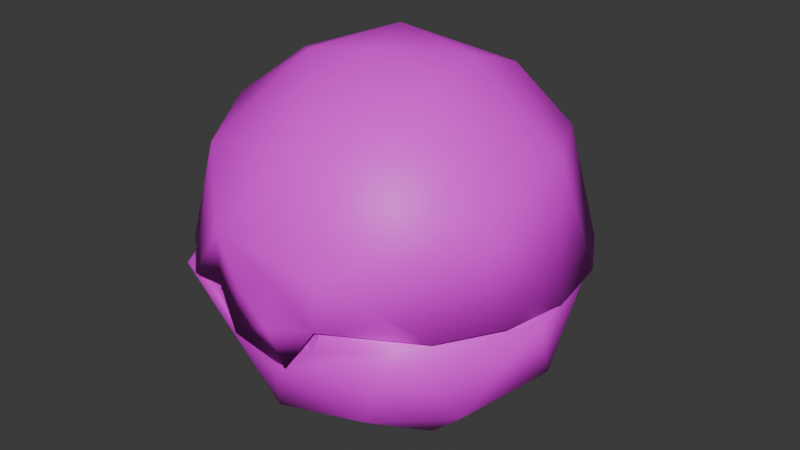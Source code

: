 # Source: item.blend  (saved by Blender 4.2.66; exported with 4.5.12 LTS)
import bpy
from mathutils import Matrix  # noqa: F401  (used for matrix-valued properties, if any)

bpy.ops.wm.read_factory_settings(use_empty=True)
scene = bpy.context.scene
scene.name = 'RepeatBall'

# ---- images (referenced by path relative to the original .blend; pixels are not part of the script)
import os
ASSET_DIR = os.environ.get("B2B_ASSET_DIR", "")  # directory of the original .blend (textures are referenced by path, not embedded)
HERE = os.path.dirname(os.path.abspath(__file__))  # packed textures are extracted next to this script under _unpacked/

def load_image(name, relpath, width, height, colorspace="sRGB"):
    """Load a texture the original file referenced (path relative to the .blend, or extracted next to this script)."""
    p = next((c for c in (os.path.join(HERE, relpath), os.path.join(ASSET_DIR, relpath)) if relpath and os.path.exists(c)), "")
    if p:
        img = bpy.data.images.load(p, check_existing=True)
        img.name = name
    else:  # same state as the original file: an image datablock whose file is absent (Cycles renders it pink)
        img = bpy.data.images.new(name, width, height)
        img.source = "FILE"
        img.filepath = "//" + (relpath or name)
    img.colorspace_settings.name = colorspace
    return img
img_it_ball_17_body1_png_001 = load_image('it_ball_17_Body1.png.001', 'it_ball_17_Body1.png', 1024, 1024, 'sRGB')

# ---- materials (node trees are filled in below, after node groups)
mat_item_material = bpy.data.materials.new('Item_Material')
mat_item_material.diffuse_color = (0.8514, 0.7859, 0.8819, 1.0)

# ---- material node trees
mat_item_material.use_nodes = True; mat_item_material.node_tree.nodes.clear()
_N = mat_item_material.node_tree.nodes; _L = mat_item_material.node_tree.links
n0 = _N.new('ShaderNodeBsdfPrincipled'); n0.name = 'Principled BSDF'; n0.location = (10, 300)
n1 = _N.new('ShaderNodeOutputMaterial'); n1.name = 'Material Output'; n1.location = (300, 300)
n2 = _N.new('ShaderNodeTexImage'); n2.name = 'Image Texture'; n2.location = (-280, 240)
n2.image = img_it_ball_17_body1_png_001
_L.new(n0.outputs[0], n1.inputs[0])
_L.new(n2.outputs[0], n0.inputs[0])
n1.is_active_output = True

# ---- world
world_world = bpy.data.worlds.new('World'); scene.world = world_world
world_world.use_nodes = True; world_world.node_tree.nodes.clear()
_N = world_world.node_tree.nodes; _L = world_world.node_tree.links
n0 = _N.new('ShaderNodeOutputWorld'); n0.name = 'World Output'; n0.location = (300, 300)
n1 = _N.new('ShaderNodeBackground'); n1.name = 'Background'; n1.location = (10, 300)
n1.inputs[0].default_value = (0.05088, 0.05088, 0.05088, 1.0)
_L.new(n1.outputs[0], n0.inputs[0])
n0.is_active_output = True
world_world.color = (0.05088, 0.05088, 0.05088)
world_world.sun_shadow_jitter_overblur = 0.0

# ---- meshes
me_ball = bpy.data.meshes.new('Ball')
me_ball.from_pydata([(0.9415, -2.648, 2.824), (0.4959, -2.684, 2.827), (0.9045, -2.641, 2.841), (-0.9682, -2.669, 2.826), (0.4959, -2.684, 2.827), (0.8182, -2.663, 2.521), (1.948, -2.366, 2.821), (0.2167, -2.786, 2.054), (1.29, -2.193, 1.329), (3.022, -0.5603, 2.821), (2.245, -1.258, 1.309), (-0.6445, -2.673, 2.194), (2.742, 0.9888, 2.836), (2.009, 2.344, 2.826), (-0.3925, -2.177, 0.8366), (1.317, -0.6949, 0.3103), (2.54, 0.4838, 1.312), (-1.952, -1.637, 1.33), (-1.115, -0.8038, 0.2927), (0.09616, -1.014, 0.1285), (1.645, 2.007, 1.314), (1.113, 1.034, 0.3481), (0.8408, 0.05943, 0.06257), (-0.8571, 0.3581, 0.05043), (-0.2823, 1.432, 0.3167), (-0.01875, 2.599, 1.315), (-1.29, 2.227, 1.336), (-2.245, 1.292, 1.313), (-2.54, -0.4498, 1.31), (-0.9568, -2.642, 2.838), (-1.928, -2.419, 2.799), (-3.036, -0.478, 2.822), (-1.945, 2.398, 2.826), (0.04174, 3.09, 2.825), (1.106, -2.8, 3.708), (2.285, -1.97, 2.898), (2.819, -1.066, 2.906), (2.343, -1.336, 4.493), (2.527, 0.4633, 4.743), (0.3818, -2.199, 5.195), (-0.7322, -2.819, 3.874), (1.733, 2.03, 4.536), (-0.8749, -0.7621, 5.87), (0.1361, -0.5907, 6.023), (1.367, -0.9388, 5.624), (0.5448, 2.952, 3.623), (1.011, 1.548, 5.476), (1.06, 0.4627, 5.873), (-0.6376, 0.9042, 5.898), (-1.848, 0.09787, 5.474), (-0.2004, 2.381, 4.998), (-1.471, 2.016, 4.834), (-2.343, 1.334, 4.496), (-2.43, -0.7149, 4.84), (-2.287, 1.972, 2.905), (-2.82, 1.067, 2.91), (-1.622, -2.044, 4.67), (0.3771, -0.4549, 0.3761), (0.8807, 0.5249, 0.5282), (-0.5098, 0.8995, 0.5476), (-0.7463, -0.6107, 0.4868), (1.49, 1.651, 1.409), (-0.6719, 2.123, 1.409), (2.161, -0.457, 1.406), (-2.161, 0.4872, 1.407), (-1.835, -1.044, 1.399), (-0.448, -2.081, 1.35), (1.101, -1.953, 1.547), (7.569e-06, 2.826, 2.834), (2.337, -1.336, 2.828), (-2.723, 1.038, 2.837), (-2.337, -1.336, 2.828), (0.0, -0.004384, 5.685), (0.8843, 1.507, 5.11), (0.3367, -1.408, 5.283), (-1.303, 1.182, 5.094), (-1.318, -1.172, 5.093), (1.816, 0.1225, 5.062), (0.0, 2.176, 4.506), (0.01742, -2.315, 4.234), (1.752, 2.073, 2.891), (1.88, -1.214, 4.545), (2.663, 0.503, 2.882), (0.009636, 2.715, 2.89), (1.717, -2.098, 2.879), (2.543, -0.9246, 2.885), (-2.218, -0.2829, 4.547), (3.013, -0.03287, 2.911), (2.843, 1.005, 2.911), (2.329, 1.922, 2.906), (1.509, 2.626, 2.908), (-0.1421, 3.059, 2.874), (-3.013, 0.03336, 2.91), (-2.841, -1.004, 2.906), (-2.326, -1.92, 2.897), (-1.51, -2.62, 2.863), (-1.478, 2.638, 2.899), (-1.717, -2.098, 2.879), (-2.608, -0.7719, 2.875), (-2.652, 0.5549, 2.888), (-1.737, 2.085, 2.891), (0.8957, -2.65, 2.833), (-0.9098, -2.68, 2.923), (0.08274, -2.791, 2.653), (-0.4122, -2.795, 3.109), (0.266, -2.802, 3.429), (-0.6118, -2.727, 2.269), (0.3893, -2.758, 2.12), (0.926, -2.736, 2.896), (-0.4602, -2.762, 2.865), (0.4602, -2.762, 2.865)], [], [(7, 5, 11), (5, 0, 1), (5, 4, 11), (4, 3, 11), (2, 5, 6), (6, 5, 7), (6, 7, 8), (6, 8, 10), (6, 10, 9), (8, 7, 14), (7, 11, 14), (9, 10, 16), (9, 16, 12), (12, 16, 13), (14, 19, 8), (8, 15, 10), (8, 19, 15), (13, 16, 20), (10, 15, 16), (14, 17, 18), (14, 18, 19), (15, 19, 22), (13, 20, 33), (18, 23, 19), (19, 23, 22), (15, 21, 16), (15, 22, 21), (16, 21, 20), (20, 25, 33), (20, 21, 25), (21, 24, 25), (21, 22, 24), (22, 23, 24), (24, 26, 25), (24, 23, 27), (24, 27, 26), (23, 28, 27), (23, 18, 28), (18, 17, 28), (17, 14, 30), (14, 11, 30), (11, 29, 30), (17, 30, 28), (30, 31, 28), (28, 31, 27), (31, 70, 27), (70, 32, 27), (27, 32, 26), (26, 32, 25), (32, 33, 25), (35, 37, 34), (35, 36, 37), (36, 87, 37), (37, 39, 34), (87, 38, 37), (87, 88, 38), (88, 89, 38), (37, 44, 39), (37, 38, 44), (34, 39, 40), (89, 41, 38), (89, 90, 41), (40, 39, 56), (39, 42, 56), (38, 47, 44), (39, 43, 42), (39, 44, 43), (56, 42, 53), (41, 90, 45), (41, 46, 38), (38, 46, 47), (42, 49, 53), (44, 47, 43), (42, 43, 48), (42, 48, 49), (46, 41, 50), (41, 45, 50), (47, 46, 48), (47, 48, 43), (48, 46, 50), (50, 51, 48), (48, 51, 49), (51, 52, 49), (49, 52, 53), (50, 45, 91), (50, 96, 51), (50, 91, 96), (51, 54, 52), (51, 96, 54), (52, 54, 55), (52, 92, 53), (52, 55, 92), (53, 92, 93), (53, 94, 56), (53, 93, 94), (56, 94, 95), (56, 95, 40), (57, 58, 59), (57, 59, 60), (59, 58, 62), (57, 63, 58), (59, 64, 60), (60, 66, 57), (61, 58, 63), (58, 61, 62), (59, 62, 64), (66, 67, 57), (60, 65, 66), (57, 67, 63), (60, 64, 65), (61, 63, 12), (66, 2, 67), (66, 29, 2), (66, 65, 29), (12, 68, 61), (62, 61, 68), (63, 67, 69), (69, 12, 63), (29, 65, 71), (67, 2, 69), (64, 62, 70), (70, 62, 68), (65, 64, 71), (64, 70, 71), (30, 29, 71), (71, 31, 30), (71, 70, 31), (4, 2, 29), (70, 68, 32), (6, 69, 2), (6, 9, 69), (68, 33, 32), (9, 12, 69), (68, 13, 33), (68, 12, 13), (72, 73, 77), (72, 75, 73), (72, 77, 74), (72, 76, 75), (72, 74, 76), (75, 78, 73), (74, 77, 81), (74, 81, 79), (74, 79, 76), (77, 73, 80), (77, 80, 82), (77, 82, 81), (75, 76, 86), (78, 83, 73), (78, 75, 100), (78, 100, 83), (83, 80, 73), (79, 97, 76), (79, 81, 84), (82, 85, 81), (81, 85, 84), (76, 97, 86), (75, 99, 100), (75, 86, 99), (97, 98, 86), (86, 98, 99), (34, 108, 35), (90, 91, 45), (95, 102, 40), (79, 101, 102), (79, 102, 97), (79, 84, 101), (108, 101, 84), (108, 84, 35), (84, 85, 35), (85, 36, 35), (85, 82, 36), (82, 87, 36), (82, 88, 87), (82, 80, 88), (80, 89, 88), (80, 90, 89), (80, 83, 90), (83, 91, 90), (83, 96, 91), (83, 100, 96), (100, 54, 96), (100, 55, 54), (100, 99, 55), (99, 92, 55), (99, 98, 92), (98, 93, 92), (98, 94, 93), (98, 97, 94), (97, 95, 94), (97, 102, 95), (105, 108, 34), (105, 103, 108), (103, 107, 108), (34, 40, 105), (103, 106, 107), (40, 104, 105), (103, 104, 106), (104, 102, 106), (102, 104, 40), (104, 103, 105), (101, 109, 102), (101, 110, 109), (107, 106, 108), (106, 102, 108)])
me_ball.polygons.foreach_set('use_smooth', [True] * 205)
_k = set([(2, 29), (2, 69), (12, 68), (12, 69), (68, 70), (70, 71), (101, 102)])
me_ball.attributes.new('sharp_edge', 'BOOLEAN', 'EDGE').data.foreach_set('value', [ (min(e.vertices), max(e.vertices)) in _k for e in me_ball.edges])
_uv = me_ball.uv_layers.new(name='Float2')
_uv.uv.foreach_set('vector', [0.4344, 0.7192, 0.4573, 0.6828, 0.4455, 0.7962, 0.4573, 0.6828, 0.4787, 0.6725, 0.4788, 0.7088, 0.4573, 0.6828, 0.4788, 0.7088, 0.4455, 0.7962, 0.4788, 0.7088, 0.4788, 0.828, 0.4455, 0.7962, 0.4616, 0.8208, 0.4398, 0.7975, 0.421, 0.8935, 0.421, 0.8935, 0.4398, 0.7975, 0.4228, 0.7584, 0.421, 0.8935, 0.4228, 0.7584, 0.3635, 0.8156, 0.421, 0.8935, 0.3635, 0.8156, 0.3133, 0.8634, 0.421, 0.8935, 0.3133, 0.8634, 0.2875, 0.9715, 0.3635, 0.8156, 0.4228, 0.7584, 0.3489, 0.7284, 0.4228, 0.7584, 0.4322, 0.7047, 0.3489, 0.7284, 0.2875, 0.9715, 0.3133, 0.8634, 0.2243, 0.8793, 0.2875, 0.9715, 0.2243, 0.8793, 0.1684, 0.9649, 0.1684, 0.9649, 0.2243, 0.8793, 0.0746, 0.8955, 0.3489, 0.7284, 0.2888, 0.7524, 0.3635, 0.8156, 0.3635, 0.8156, 0.2807, 0.8097, 0.3133, 0.8634, 0.3635, 0.8156, 0.2888, 0.7524, 0.2807, 0.8097, 0.0746, 0.8955, 0.2243, 0.8793, 0.1459, 0.8343, 0.3133, 0.8634, 0.2807, 0.8097, 0.2243, 0.8793, 0.3489, 0.7284, 0.3326, 0.6459, 0.2804, 0.7012, 0.3489, 0.7284, 0.2804, 0.7012, 0.2888, 0.7524, 0.2807, 0.8097, 0.2888, 0.7524, 0.2466, 0.7807, 0.0746, 0.8955, 0.1459, 0.8343, 0.0209, 0.7505, 0.2804, 0.7012, 0.2322, 0.7163, 0.2888, 0.7524, 0.2888, 0.7524, 0.2322, 0.7163, 0.2466, 0.7807, 0.2807, 0.8097, 0.2028, 0.7987, 0.2243, 0.8793, 0.2807, 0.8097, 0.2466, 0.7807, 0.2028, 0.7987, 0.2243, 0.8793, 0.2028, 0.7987, 0.1459, 0.8343, 0.1459, 0.8343, 0.1148, 0.7495, 0.0209, 0.7505, 0.1459, 0.8343, 0.2028, 0.7987, 0.1148, 0.7495, 0.2028, 0.7987, 0.1877, 0.7388, 0.1148, 0.7495, 0.2028, 0.7987, 0.2466, 0.7807, 0.1877, 0.7388, 0.2466, 0.7807, 0.2322, 0.7163, 0.1877, 0.7388, 0.1877, 0.7388, 0.1304, 0.6826, 0.1148, 0.7495, 0.1877, 0.7388, 0.2322, 0.7163, 0.1805, 0.6349, 0.1877, 0.7388, 0.1805, 0.6349, 0.1304, 0.6826, 0.2322, 0.7163, 0.2695, 0.6189, 0.1805, 0.6349, 0.2322, 0.7163, 0.2804, 0.7012, 0.2695, 0.6189, 0.2804, 0.7012, 0.3326, 0.6459, 0.2695, 0.6189, 0.3326, 0.6459, 0.3489, 0.7284, 0.4056, 0.6049, 0.3489, 0.7284, 0.4322, 0.7047, 0.4056, 0.6049, 0.4322, 0.7047, 0.4605, 0.6733, 0.4056, 0.6049, 0.3326, 0.6459, 0.4056, 0.6049, 0.2695, 0.6189, 0.4056, 0.6049, 0.2848, 0.5262, 0.2695, 0.6189, 0.2695, 0.6189, 0.2848, 0.5262, 0.1805, 0.6349, 0.2848, 0.5262, 0.1684, 0.5334, 0.1805, 0.6349, 0.1684, 0.5334, 0.07283, 0.6048, 0.1805, 0.6349, 0.1805, 0.6349, 0.07283, 0.6048, 0.1304, 0.6826, 0.1304, 0.6826, 0.07283, 0.6048, 0.1148, 0.7495, 0.07283, 0.6048, 0.0209, 0.7505, 0.1148, 0.7495, 0.3941, 0.4226, 0.3259, 0.3808, 0.4338, 0.3249, 0.3941, 0.4226, 0.3286, 0.4617, 0.3259, 0.3808, 0.3286, 0.4617, 0.2533, 0.4752, 0.3259, 0.3808, 0.3259, 0.3808, 0.3553, 0.27, 0.4338, 0.3249, 0.2533, 0.4752, 0.2332, 0.3837, 0.3259, 0.3808, 0.2533, 0.4752, 0.1779, 0.4619, 0.2332, 0.3837, 0.1779, 0.4619, 0.1119, 0.4234, 0.2332, 0.3837, 0.3259, 0.3808, 0.2955, 0.3131, 0.3553, 0.27, 0.3259, 0.3808, 0.2332, 0.3837, 0.2955, 0.3131, 0.4338, 0.3249, 0.3553, 0.27, 0.4362, 0.2125, 0.1119, 0.4234, 0.1434, 0.349, 0.2332, 0.3837, 0.1119, 0.4234, 0.06409, 0.3641, 0.1434, 0.349, 0.4362, 0.2125, 0.3553, 0.27, 0.3594, 0.169, 0.3553, 0.27, 0.2838, 0.2174, 0.3594, 0.169, 0.2332, 0.3837, 0.2367, 0.2983, 0.2955, 0.3131, 0.3553, 0.27, 0.2764, 0.2593, 0.2838, 0.2174, 0.3553, 0.27, 0.2955, 0.3131, 0.2764, 0.2593, 0.3594, 0.169, 0.2838, 0.2174, 0.2867, 0.1295, 0.1434, 0.349, 0.06409, 0.3641, 0.05109, 0.2907, 0.1434, 0.349, 0.185, 0.3017, 0.2332, 0.3837, 0.2332, 0.3837, 0.185, 0.3017, 0.2367, 0.2983, 0.2838, 0.2174, 0.2467, 0.1723, 0.2867, 0.1295, 0.2955, 0.3131, 0.2367, 0.2983, 0.2764, 0.2593, 0.2838, 0.2174, 0.2764, 0.2593, 0.2177, 0.2294, 0.2838, 0.2174, 0.2177, 0.2294, 0.2467, 0.1723, 0.185, 0.3017, 0.1434, 0.349, 0.1356, 0.2481, 0.1434, 0.349, 0.05109, 0.2907, 0.1356, 0.2481, 0.2367, 0.2983, 0.185, 0.3017, 0.2177, 0.2294, 0.2367, 0.2983, 0.2177, 0.2294, 0.2764, 0.2593, 0.2177, 0.2294, 0.185, 0.3017, 0.1356, 0.2481, 0.1356, 0.2481, 0.1491, 0.1857, 0.2177, 0.2294, 0.2177, 0.2294, 0.1491, 0.1857, 0.2467, 0.1723, 0.1491, 0.1857, 0.1804, 0.1288, 0.2467, 0.1723, 0.2467, 0.1723, 0.1804, 0.1288, 0.2867, 0.1295, 0.1356, 0.2481, 0.05109, 0.2907, 0.03715, 0.2168, 0.1356, 0.2481, 0.06358, 0.1455, 0.1491, 0.1857, 0.1356, 0.2481, 0.03715, 0.2168, 0.06358, 0.1455, 0.1491, 0.1857, 0.1118, 0.08646, 0.1804, 0.1288, 0.1491, 0.1857, 0.06358, 0.1455, 0.1118, 0.08646, 0.1804, 0.1288, 0.1118, 0.08646, 0.1777, 0.04784, 0.1804, 0.1288, 0.2531, 0.03468, 0.2867, 0.1295, 0.1804, 0.1288, 0.1777, 0.04784, 0.2531, 0.03468, 0.2867, 0.1295, 0.2531, 0.03468, 0.3286, 0.04731, 0.2867, 0.1295, 0.3944, 0.08638, 0.3594, 0.169, 0.2867, 0.1295, 0.3286, 0.04731, 0.3944, 0.08638, 0.3594, 0.169, 0.3944, 0.08638, 0.443, 0.1451, 0.3594, 0.169, 0.443, 0.1451, 0.4362, 0.2125, 0.7934, 0.7881, 0.756, 0.8067, 0.7398, 0.7536, 0.7934, 0.7881, 0.7398, 0.7536, 0.7975, 0.745, 0.7398, 0.7536, 0.756, 0.8067, 0.6705, 0.7397, 0.7934, 0.7881, 0.7979, 0.8802, 0.756, 0.8067, 0.7398, 0.7536, 0.7516, 0.6661, 0.7975, 0.745, 0.7975, 0.745, 0.8775, 0.7539, 0.7934, 0.7881, 0.6937, 0.8467, 0.756, 0.8067, 0.7979, 0.8802, 0.756, 0.8067, 0.6937, 0.8467, 0.6705, 0.7397, 0.7398, 0.7536, 0.6705, 0.7397, 0.7516, 0.6661, 0.8775, 0.7539, 0.878, 0.8321, 0.7934, 0.7881, 0.7975, 0.745, 0.8279, 0.6798, 0.8775, 0.7539, 0.7934, 0.7881, 0.878, 0.8321, 0.7979, 0.8802, 0.7975, 0.745, 0.7516, 0.6661, 0.8279, 0.6798, 0.6937, 0.8467, 0.7979, 0.8802, 0.6425, 0.9242, 0.8775, 0.7539, 0.955, 0.8495, 0.878, 0.8321, 0.8775, 0.7539, 0.9487, 0.6972, 0.955, 0.8495, 0.8775, 0.7539, 0.8279, 0.6798, 0.9487, 0.6972, 0.6425, 0.9242, 0.5904, 0.7732, 0.6937, 0.8467, 0.6705, 0.7397, 0.6937, 0.8467, 0.5904, 0.7732, 0.7979, 0.8802, 0.878, 0.8321, 0.873, 0.9433, 0.873, 0.9433, 0.6425, 0.9242, 0.7979, 0.8802, 0.9487, 0.6972, 0.8279, 0.6798, 0.873, 0.603, 0.878, 0.8321, 0.955, 0.8495, 0.873, 0.9433, 0.7516, 0.6661, 0.6705, 0.7397, 0.639, 0.6236, 0.639, 0.6236, 0.6705, 0.7397, 0.5904, 0.7732, 0.8279, 0.6798, 0.7516, 0.6661, 0.873, 0.603, 0.7516, 0.6661, 0.639, 0.6236, 0.873, 0.603, 0.5482, 0.9008, 0.5513, 0.8557, 0.5012, 0.9203, 0.5012, 0.9203, 0.5482, 0.9619, 0.5482, 0.9008, 0.5012, 0.9203, 0.5571, 0.9485, 0.5482, 0.9619, 0.5482, 0.8054, 0.5498, 0.7894, 0.5513, 0.8557, 0.5571, 0.9485, 0.5012, 0.8224, 0.5482, 0.8913, 0.5482, 0.7535, 0.5012, 0.7244, 0.5498, 0.7894, 0.5482, 0.7535, 0.5482, 0.684, 0.5012, 0.7244, 0.5012, 0.8224, 0.5482, 0.8218, 0.5482, 0.8913, 0.5482, 0.684, 0.5545, 0.6972, 0.5012, 0.7244, 0.5012, 0.8224, 0.5482, 0.7523, 0.5482, 0.8218, 0.5012, 0.8224, 0.5545, 0.6972, 0.5482, 0.7523, 0.7752, 0.2254, 0.7988, 0.299, 0.7238, 0.2906, 0.7752, 0.2254, 0.853, 0.217, 0.7988, 0.299, 0.7752, 0.2254, 0.7238, 0.2906, 0.7212, 0.1972, 0.7752, 0.2254, 0.7749, 0.1465, 0.853, 0.217, 0.7752, 0.2254, 0.7212, 0.1972, 0.7749, 0.1465, 0.853, 0.217, 0.8618, 0.299, 0.7988, 0.299, 0.7212, 0.1972, 0.7238, 0.2906, 0.6693, 0.2579, 0.7212, 0.1972, 0.6693, 0.2579, 0.6735, 0.1393, 0.7212, 0.1972, 0.6735, 0.1393, 0.7749, 0.1465, 0.7238, 0.2906, 0.7988, 0.299, 0.8094, 0.4198, 0.7238, 0.2906, 0.8094, 0.4198, 0.6765, 0.3963, 0.7238, 0.2906, 0.6765, 0.3963, 0.6693, 0.2579, 0.853, 0.217, 0.7749, 0.1465, 0.8355, 0.1325, 0.8618, 0.299, 0.9263, 0.3524, 0.7988, 0.299, 0.8618, 0.299, 0.853, 0.217, 0.9726, 0.2255, 0.8618, 0.299, 0.9726, 0.2255, 0.9263, 0.3524, 0.9263, 0.3524, 0.8094, 0.4198, 0.7988, 0.299, 0.6735, 0.1393, 0.741, 0.03106, 0.7749, 0.1465, 0.6735, 0.1393, 0.6693, 0.2579, 0.5778, 0.2254, 0.6765, 0.3963, 0.6016, 0.3256, 0.6693, 0.2579, 0.6693, 0.2579, 0.6016, 0.3256, 0.5778, 0.2254, 0.7749, 0.1465, 0.741, 0.03106, 0.8355, 0.1325, 0.853, 0.217, 0.9264, 0.09863, 0.9726, 0.2255, 0.853, 0.217, 0.8355, 0.1325, 0.9264, 0.09863, 0.741, 0.03106, 0.8438, 0.03714, 0.8355, 0.1325, 0.8355, 0.1325, 0.8438, 0.03714, 0.9264, 0.09863, 0.9581, 0.548, 0.966, 0.5131, 0.9177, 0.5181, 0.7616, 0.5184, 0.7101, 0.5174, 0.7304, 0.5515, 0.9176, 0.5158, 0.9348, 0.5131, 0.9353, 0.5442, 0.9667, 0.4919, 0.9837, 0.4493, 0.9488, 0.4493, 0.9667, 0.4919, 0.9488, 0.4493, 0.9002, 0.4513, 0.9667, 0.4919, 0.9311, 0.4513, 0.9837, 0.4493, 0.5008, 0.9275, 0.5227, 0.9279, 0.5476, 0.8859, 0.5008, 0.9275, 0.5476, 0.8859, 0.5009, 0.8703, 0.5476, 0.8859, 0.5476, 0.8333, 0.5009, 0.8703, 0.5476, 0.8333, 0.5008, 0.8333, 0.5009, 0.8703, 0.5476, 0.8333, 0.5476, 0.7795, 0.5008, 0.8333, 0.5476, 0.7795, 0.5008, 0.7964, 0.5008, 0.8333, 0.5476, 0.7795, 0.5008, 0.7595, 0.5008, 0.7964, 0.5476, 0.7795, 0.5476, 0.7194, 0.5008, 0.7595, 0.5476, 0.7194, 0.5008, 0.7225, 0.5008, 0.7595, 0.5476, 0.7194, 0.5009, 0.6856, 0.5008, 0.7225, 0.5476, 0.7194, 0.5476, 0.6672, 0.5009, 0.6856, 0.5476, 0.6672, 0.5008, 0.6727, 0.5009, 0.6856, 0.5476, 0.6672, 0.5008, 0.7225, 0.5008, 0.6727, 0.5476, 0.6672, 0.5476, 0.738, 0.5008, 0.7225, 0.5476, 0.738, 0.5008, 0.7595, 0.5008, 0.7225, 0.5476, 0.738, 0.5008, 0.7964, 0.5008, 0.7595, 0.5476, 0.738, 0.5476, 0.7964, 0.5008, 0.7964, 0.5476, 0.7964, 0.5008, 0.8333, 0.5008, 0.7964, 0.5476, 0.7964, 0.5476, 0.8522, 0.5008, 0.8333, 0.5476, 0.8522, 0.5009, 0.8703, 0.5008, 0.8333, 0.5476, 0.8522, 0.5009, 0.9072, 0.5009, 0.8703, 0.5476, 0.8522, 0.5476, 0.9228, 0.5009, 0.9072, 0.5476, 0.9228, 0.5008, 0.9441, 0.5009, 0.9072, 0.5476, 0.9228, 0.5033, 0.9645, 0.5008, 0.9441, 0.5625, 0.5283, 0.6695, 0.4671, 0.6142, 0.592, 0.5625, 0.5283, 0.5458, 0.4532, 0.6695, 0.4671, 0.5458, 0.4532, 0.5713, 0.3825, 0.6695, 0.4671, 0.6142, 0.592, 0.4625, 0.5916, 0.5625, 0.5283, 0.5458, 0.4532, 0.4533, 0.4024, 0.5713, 0.3825, 0.4625, 0.5916, 0.4891, 0.4986, 0.5625, 0.5283, 0.5458, 0.4532, 0.4891, 0.4986, 0.4533, 0.4024, 0.4891, 0.4986, 0.4086, 0.467, 0.4533, 0.4024, 0.4086, 0.467, 0.4891, 0.4986, 0.4625, 0.5916, 0.4982, 0.5063, 0.545, 0.4628, 0.5598, 0.5284, 0.5158, -0.04073, 0.5157, -0.233, 0.5159, -0.315, 0.5158, -0.04073, 0.5157, -0.1073, 0.5157, -0.233, 0.8019, 0.661, 0.7311, 0.6897, 0.8532, 0.8081, 0.7311, 0.6897, 0.6971, 0.8053, 0.8532, 0.8081])
me_ball.materials.append(mat_item_material)
me_ball.update()
me_ball.normals_split_custom_set([tuple(v) for v in zip(*[iter([0.03451, -0.9934, -0.1098, 0.1869, -0.9822, -0.02088, -0.1948, -0.9637, -0.1825, 0.03603, -0.9993, -0.005208, 0.08124, -0.9966, 0.01685, 0.01968, -0.9986, -0.04936, 0.1869, -0.9822, -0.02088, 0.03141, -0.9993, -0.01823, -0.1948, -0.9637, -0.1825, 0.03141, -0.9993, -0.01823, -0.03699, -0.9993, 0.002296, -0.1948, -0.9637, -0.1825, 0.2518, -0.9348, 0.2505, 0.1869, -0.9822, -0.02088, 0.5342, -0.6682, 0.5178, 0.5342, -0.6682, 0.5178, 0.1869, -0.9822, -0.02088, 0.03451, -0.9934, -0.1098, 0.5342, -0.6682, 0.5178, 0.03451, -0.9934, -0.1098, 0.3944, -0.7407, -0.5439, 0.5342, -0.6682, 0.5178, 0.3944, -0.7407, -0.5439, 0.7474, -0.4055, -0.5263, 0.5342, -0.6682, 0.5178, 0.7474, -0.4055, -0.5263, 0.8416, -0.1559, 0.5172, 0.3944, -0.7407, -0.5439, 0.03451, -0.9934, -0.1098, -0.1302, -0.729, -0.672, 0.03451, -0.9934, -0.1098, -0.1948, -0.9637, -0.1825, -0.1302, -0.729, -0.672, 0.8416, -0.1559, 0.5172, 0.7474, -0.4055, -0.5263, 0.8328, 0.1696, -0.5269, 0.8416, -0.1559, 0.5172, 0.8328, 0.1696, -0.5269, 0.9343, 0.3537, 0.04344, 0.9343, 0.3537, 0.04344, 0.8328, 0.1696, -0.5269, 0.5635, 0.6485, 0.5118, -0.1302, -0.729, -0.672, 0.04258, -0.3555, -0.9337, 0.3944, -0.7407, -0.5439, 0.3944, -0.7407, -0.5439, 0.4542, -0.247, -0.856, 0.7474, -0.4055, -0.5263, 0.3944, -0.7407, -0.5439, 0.04258, -0.3555, -0.9337, 0.4542, -0.247, -0.856, 0.5635, 0.6485, 0.5118, 0.8328, 0.1696, -0.5269, 0.5343, 0.6614, -0.5264, 0.7474, -0.4055, -0.5263, 0.4542, -0.247, -0.856, 0.8328, 0.1696, -0.5269, -0.1302, -0.729, -0.672, -0.6513, -0.5604, -0.5116, -0.4037, -0.2727, -0.8733, -0.1302, -0.729, -0.672, -0.4037, -0.2727, -0.8733, 0.04258, -0.3555, -0.9337, 0.4542, -0.247, -0.856, 0.04258, -0.3555, -0.9337, 0.2649, 0.04881, -0.963, 0.5635, 0.6485, 0.5118, 0.5343, 0.6614, -0.5264, 0.01364, 0.8624, 0.506, -0.4037, -0.2727, -0.8733, -0.3082, 0.1295, -0.9425, 0.04258, -0.3555, -0.9337, 0.04258, -0.3555, -0.9337, -0.3082, 0.1295, -0.9425, 0.2649, 0.04881, -0.963, 0.4542, -0.247, -0.856, 0.3713, 0.3518, -0.8593, 0.8328, 0.1696, -0.5269, 0.4542, -0.247, -0.856, 0.2649, 0.04881, -0.963, 0.3713, 0.3518, -0.8593, 0.8328, 0.1696, -0.5269, 0.3713, 0.3518, -0.8593, 0.5343, 0.6614, -0.5264, 0.5343, 0.6614, -0.5264, 0.0139, 0.8501, -0.5265, 0.01364, 0.8624, 0.506, 0.5343, 0.6614, -0.5264, 0.3713, 0.3518, -0.8593, 0.0139, 0.8501, -0.5265, 0.3713, 0.3518, -0.8593, -0.09562, 0.4798, -0.8722, 0.0139, 0.8501, -0.5265, 0.3713, 0.3518, -0.8593, 0.2649, 0.04881, -0.963, -0.09562, 0.4798, -0.8722, 0.2649, 0.04881, -0.963, -0.3082, 0.1295, -0.9425, -0.09562, 0.4798, -0.8722, -0.09562, 0.4798, -0.8722, -0.4145, 0.7398, -0.5299, 0.0139, 0.8501, -0.5265, -0.09562, 0.4798, -0.8722, -0.3082, 0.1295, -0.9425, -0.7456, 0.3862, -0.5431, -0.09562, 0.4798, -0.8722, -0.7456, 0.3862, -0.5431, -0.4145, 0.7398, -0.5299, -0.3082, 0.1295, -0.9425, -0.8319, -0.1332, -0.5388, -0.7456, 0.3862, -0.5431, -0.3082, 0.1295, -0.9425, -0.4037, -0.2727, -0.8733, -0.8319, -0.1332, -0.5388, -0.4037, -0.2727, -0.8733, -0.6513, -0.5604, -0.5116, -0.8319, -0.1332, -0.5388, -0.6513, -0.5604, -0.5116, -0.1302, -0.729, -0.672, -0.5466, -0.6943, 0.4682, -0.1302, -0.729, -0.672, -0.1948, -0.9637, -0.1825, -0.5466, -0.6943, 0.4682, -0.1948, -0.9637, -0.1825, 0.2835, 0.1945, 0.9391, -0.5466, -0.6943, 0.4682, -0.6513, -0.5604, -0.5116, -0.5466, -0.6943, 0.4682, -0.8319, -0.1332, -0.5388, -0.5466, -0.6943, 0.4682, -0.8498, -0.138, 0.5088, -0.8319, -0.1332, -0.5388, -0.8319, -0.1332, -0.5388, -0.8498, -0.138, 0.5088, -0.7456, 0.3862, -0.5431, -0.8498, -0.138, 0.5088, -0.9425, 0.3313, 0.04407, -0.7456, 0.3862, -0.5431, -0.9425, 0.3313, 0.04407, -0.5312, 0.6687, 0.5202, -0.7456, 0.3862, -0.5431, -0.7456, 0.3862, -0.5431, -0.5312, 0.6687, 0.5202, -0.4145, 0.7398, -0.5299, -0.4145, 0.7398, -0.5299, -0.5312, 0.6687, 0.5202, 0.0139, 0.8501, -0.5265, -0.5312, 0.6687, 0.5202, 0.01364, 0.8624, 0.506, 0.0139, 0.8501, -0.5265, 0.6064, -0.5494, -0.5748, 0.7701, -0.4404, 0.4616, 0.3513, -0.9178, 0.1851, 0.6064, -0.5494, -0.5748, 0.7845, -0.2695, -0.5586, 0.7701, -0.4404, 0.4616, 0.7845, -0.2695, -0.5586, 0.8387, -0.02444, -0.544, 0.7701, -0.4404, 0.4616, 0.7701, -0.4404, 0.4616, 0.1184, -0.7149, 0.6891, 0.3513, -0.9178, 0.1851, 0.8387, -0.02444, -0.544, 0.8346, 0.1516, 0.5295, 0.7701, -0.4404, 0.4616, 0.8387, -0.02444, -0.544, 0.7832, 0.3006, -0.5442, 0.8346, 0.1516, 0.5295, 0.7832, 0.3006, -0.5442, 0.6574, 0.5008, -0.563, 0.8346, 0.1516, 0.5295, 0.7701, -0.4404, 0.4616, 0.47, -0.3142, 0.8249, 0.1184, -0.7149, 0.6891, 0.7701, -0.4404, 0.4616, 0.8346, 0.1516, 0.5295, 0.47, -0.3142, 0.8249, 0.3513, -0.9178, 0.1851, 0.1184, -0.7149, 0.6891, -0.2058, -0.9494, 0.2373, 0.6574, 0.5008, -0.563, 0.5897, 0.6612, 0.4637, 0.8346, 0.1516, 0.5295, 0.6574, 0.5008, -0.563, 0.415, 0.6997, -0.5815, 0.5897, 0.6612, 0.4637, -0.2058, -0.9494, 0.2373, 0.1184, -0.7149, 0.6891, -0.5283, -0.6658, 0.5269, 0.1184, -0.7149, 0.6891, -0.2943, -0.2844, 0.9124, -0.5283, -0.6658, 0.5269, 0.8346, 0.1516, 0.5295, 0.3563, 0.1511, 0.9221, 0.47, -0.3142, 0.8249, 0.1184, -0.7149, 0.6891, 0.04529, -0.1942, 0.9799, -0.2943, -0.2844, 0.9124, 0.1184, -0.7149, 0.6891, 0.47, -0.3142, 0.8249, 0.04529, -0.1942, 0.9799, -0.5283, -0.6658, 0.5269, -0.2943, -0.2844, 0.9124, -0.8139, -0.232, 0.5326, 0.5897, 0.6612, 0.4637, 0.415, 0.6997, -0.5815, 0.1734, 0.9578, 0.2294, 0.5897, 0.6612, 0.4637, 0.3293, 0.5101, 0.7946, 0.8346, 0.1516, 0.5295, 0.8346, 0.1516, 0.5295, 0.3293, 0.5101, 0.7946, 0.3563, 0.1511, 0.9221, -0.2943, -0.2844, 0.9124, -0.5992, 0.07343, 0.7972, -0.8139, -0.232, 0.5326, 0.47, -0.3142, 0.8249, 0.3563, 0.1511, 0.9221, 0.04529, -0.1942, 0.9799, -0.2943, -0.2844, 0.9124, 0.04529, -0.1942, 0.9799, -0.2066, 0.3028, 0.9304, -0.2943, -0.2844, 0.9124, -0.2066, 0.3028, 0.9304, -0.5992, 0.07343, 0.7972, 0.3293, 0.5101, 0.7946, 0.5897, 0.6612, 0.4637, -0.06552, 0.7927, 0.6061, 0.5897, 0.6612, 0.4637, 0.1734, 0.9578, 0.2294, -0.06552, 0.7927, 0.6061, 0.3563, 0.1511, 0.9221, 0.3293, 0.5101, 0.7946, -0.2066, 0.3028, 0.9304, 0.3563, 0.1511, 0.9221, -0.2066, 0.3028, 0.9304, 0.04529, -0.1942, 0.9799, -0.2066, 0.3028, 0.9304, 0.3293, 0.5101, 0.7946, -0.06552, 0.7927, 0.6061, -0.06552, 0.7927, 0.6061, -0.4777, 0.681, 0.555, -0.2066, 0.3028, 0.9304, -0.2066, 0.3028, 0.9304, -0.4777, 0.681, 0.555, -0.5992, 0.07343, 0.7972, -0.4777, 0.681, 0.555, -0.7937, 0.408, 0.4512, -0.5992, 0.07343, 0.7972, -0.5992, 0.07343, 0.7972, -0.7937, 0.408, 0.4512, -0.8139, -0.232, 0.5326, -0.06552, 0.7927, 0.6061, 0.1734, 0.9578, 0.2294, -0.09887, 0.798, -0.5945, -0.06552, 0.7927, 0.6061, -0.3864, 0.7392, -0.5516, -0.4777, 0.681, 0.555, -0.06552, 0.7927, 0.6061, -0.09887, 0.798, -0.5945, -0.3864, 0.7392, -0.5516, -0.4777, 0.681, 0.555, -0.6145, 0.5425, -0.5728, -0.7937, 0.408, 0.4512, -0.4777, 0.681, 0.555, -0.3864, 0.7392, -0.5516, -0.6145, 0.5425, -0.5728, -0.7937, 0.408, 0.4512, -0.6145, 0.5425, -0.5728, -0.7798, 0.2746, -0.5626, -0.7937, 0.408, 0.4512, -0.8455, 0.02067, -0.5336, -0.8139, -0.232, 0.5326, -0.7937, 0.408, 0.4512, -0.7798, 0.2746, -0.5626, -0.8455, 0.02067, -0.5336, -0.8139, -0.232, 0.5326, -0.8455, 0.02067, -0.5336, -0.7942, -0.2851, -0.5367, -0.8139, -0.232, 0.5326, -0.652, -0.516, -0.5555, -0.5283, -0.6658, 0.5269, -0.8139, -0.232, 0.5326, -0.7942, -0.2851, -0.5367, -0.652, -0.516, -0.5555, -0.5283, -0.6658, 0.5269, -0.652, -0.516, -0.5555, -0.3336, -0.6895, -0.6428, -0.5283, -0.6658, 0.5269, -0.3336, -0.6895, -0.6428, -0.2058, -0.9494, 0.2373, -0.1763, 0.2233, 0.9587, -0.3458, -0.2361, 0.9081, 0.1922, -0.3628, 0.9118, -0.1763, 0.2233, 0.9587, 0.1922, -0.3628, 0.9118, 0.3055, 0.2346, 0.9228, 0.1922, -0.3628, 0.9118, -0.3458, -0.2361, 0.9081, 0.2673, -0.7708, 0.5783, -0.1763, 0.2233, 0.9587, -0.7741, 0.1769, 0.6078, -0.3458, -0.2361, 0.9081, 0.1922, -0.3628, 0.9118, 0.7695, -0.1694, 0.6157, 0.3055, 0.2346, 0.9228, 0.3055, 0.2346, 0.9228, 0.1676, 0.7514, 0.6382, -0.1763, 0.2233, 0.9587, -0.5222, -0.6347, 0.5697, -0.3458, -0.2361, 0.9081, -0.7741, 0.1769, 0.6078, -0.3458, -0.2361, 0.9081, -0.5222, -0.6347, 0.5697, 0.2673, -0.7708, 0.5783, 0.1922, -0.3628, 0.9118, 0.2673, -0.7708, 0.5783, 0.7695, -0.1694, 0.6157, 0.1676, 0.7514, 0.6382, -0.4209, 0.6889, 0.5901, -0.1763, 0.2233, 0.9587, 0.3055, 0.2346, 0.9228, 0.6994, 0.4105, 0.5851, 0.1676, 0.7514, 0.6382, -0.1763, 0.2233, 0.9587, -0.4209, 0.6889, 0.5901, -0.7741, 0.1769, 0.6078, 0.3055, 0.2346, 0.9228, 0.7695, -0.1694, 0.6157, 0.6994, 0.4105, 0.5851, -0.5222, -0.6347, 0.5697, -0.7741, 0.1769, 0.6078, -0.8623, -0.3402, 0.3751, 0.1676, 0.7514, 0.6382, -0.3126, 0.8744, 0.3712, -0.4209, 0.6889, 0.5901, 0.1676, 0.7514, 0.6382, 0.2835, 0.1945, 0.9391, -0.3126, 0.8744, 0.3712, 0.1676, 0.7514, 0.6382, 0.6994, 0.4105, 0.5851, 0.2835, 0.1945, 0.9391, -0.8623, -0.3402, 0.3751, -0.01033, -0.9475, 0.3197, -0.5222, -0.6347, 0.5697, 0.2673, -0.7708, 0.5783, -0.5222, -0.6347, 0.5697, -0.01033, -0.9475, 0.3197, -0.7741, 0.1769, 0.6078, -0.4209, 0.6889, 0.5901, -0.8178, 0.4741, 0.3262, -0.8178, 0.4741, 0.3262, -0.8623, -0.3402, 0.3751, -0.7741, 0.1769, 0.6078, 0.2835, 0.1945, 0.9391, 0.6994, 0.4105, 0.5851, 0.3798, 0.1999, 0.9032, -0.4209, 0.6889, 0.5901, -0.3126, 0.8744, 0.3712, -0.8178, 0.4741, 0.3262, 0.7695, -0.1694, 0.6157, 0.2673, -0.7708, 0.5783, 0.8522, -0.357, 0.3826, 0.8522, -0.357, 0.3826, 0.2673, -0.7708, 0.5783, -0.01033, -0.9475, 0.3197, 0.6994, 0.4105, 0.5851, 0.7695, -0.1694, 0.6157, 0.3798, 0.1999, 0.9032, 0.7695, -0.1694, 0.6157, 0.8522, -0.357, 0.3826, 0.3798, 0.1999, 0.9032, -0.5466, -0.6943, 0.4682, 0.2835, 0.1945, 0.9391, 0.3798, 0.1999, 0.9032, 0.3798, 0.1999, 0.9032, -0.8498, -0.138, 0.5088, -0.5466, -0.6943, 0.4682, 0.3798, 0.1999, 0.9032, -0.9425, 0.3313, 0.04407, -0.8498, -0.138, 0.5088, -0.001414, -0.3088, 0.9511, -0.001414, -0.3088, 0.9511, -0.001414, -0.3088, 0.9511, -0.9425, 0.3313, 0.04407, -0.0009797, 0.03042, 0.9995, -0.5312, 0.6687, 0.5202, 0.5342, -0.6682, 0.5178, 0.02869, -0.01692, 0.9994, 0.2518, -0.9348, 0.2505, 0.5342, -0.6682, 0.5178, 0.8416, -0.1559, 0.5172, 0.02869, -0.01692, 0.9994, -0.0009797, 0.03042, 0.9995, 0.01364, 0.8624, 0.506, -0.5312, 0.6687, 0.5202, 0.8416, -0.1559, 0.5172, 0.9343, 0.3537, 0.04344, 0.02869, -0.01692, 0.9994, -0.0009797, 0.03042, 0.9995, 0.5635, 0.6485, 0.5118, 0.01364, 0.8624, 0.506, -0.0009797, 0.03042, 0.9995, 0.9343, 0.3537, 0.04344, 0.5635, 0.6485, 0.5118, 0.01455, -0.01789, -0.9997, -0.3627, -0.58, -0.7295, -0.697, -0.08684, -0.7118, 0.01455, -0.01789, -0.9997, 0.5011, -0.4543, -0.7366, -0.3627, -0.58, -0.7295, 0.01455, -0.01789, -0.9997, -0.697, -0.08684, -0.7118, -0.1447, 0.5384, -0.8302, 0.01455, -0.01789, -0.9997, 0.4919, 0.4618, -0.7381, 0.5011, -0.4543, -0.7366, 0.01455, -0.01789, -0.9997, -0.1447, 0.5384, -0.8302, 0.4919, 0.4618, -0.7381, 0.5011, -0.4543, -0.7366, -0.006273, -0.8641, -0.5033, -0.3627, -0.58, -0.7295, -0.1447, 0.5384, -0.8302, -0.697, -0.08684, -0.7118, -0.6925, 0.4741, -0.5437, -0.1447, 0.5384, -0.8302, -0.6925, 0.4741, -0.5437, -0.003057, 0.8692, -0.4944, -0.1447, 0.5384, -0.8302, -0.003057, 0.8692, -0.4944, 0.4919, 0.4618, -0.7381, -0.697, -0.08684, -0.7118, -0.3627, -0.58, -0.7295, -0.2782, -0.3199, -0.9057, -0.697, -0.08684, -0.7118, -0.2782, -0.3199, -0.9057, -0.4086, -0.09861, -0.9074, -0.697, -0.08684, -0.7118, -0.4086, -0.09861, -0.9074, -0.6925, 0.4741, -0.5437, 0.5011, -0.4543, -0.7366, 0.4919, 0.4618, -0.7381, 0.8292, 0.08698, -0.5522, -0.006273, -0.8641, -0.5033, -0.006055, -0.4958, -0.8684, -0.3627, -0.58, -0.7295, -0.006273, -0.8641, -0.5033, 0.5011, -0.4543, -0.7366, 0.2852, -0.3429, -0.895, -0.006273, -0.8641, -0.5033, 0.2852, -0.3429, -0.895, -0.006055, -0.4958, -0.8684, -0.006055, -0.4958, -0.8684, -0.2782, -0.3199, -0.9057, -0.3627, -0.58, -0.7295, -0.003057, 0.8692, -0.4944, 0.3262, 0.3656, -0.8717, 0.4919, 0.4618, -0.7381, -0.003057, 0.8692, -0.4944, -0.6925, 0.4741, -0.5437, -0.2987, 0.3571, -0.885, -0.4086, -0.09861, -0.9074, -0.457, 0.1472, -0.8772, -0.6925, 0.4741, -0.5437, -0.6925, 0.4741, -0.5437, -0.457, 0.1472, -0.8772, -0.2987, 0.3571, -0.885, 0.4919, 0.4618, -0.7381, 0.3262, 0.3656, -0.8717, 0.8292, 0.08698, -0.5522, 0.5011, -0.4543, -0.7366, 0.4406, -0.133, -0.8878, 0.2852, -0.3429, -0.895, 0.5011, -0.4543, -0.7366, 0.8292, 0.08698, -0.5522, 0.4406, -0.133, -0.8878, 0.3262, 0.3656, -0.8717, 0.431, 0.1651, -0.8871, 0.8292, 0.08698, -0.5522, 0.8292, 0.08698, -0.5522, 0.431, 0.1651, -0.8871, 0.4406, -0.133, -0.8878, 0.3513, -0.9178, 0.1851, 0.3213, -0.8621, -0.3918, 0.6064, -0.5494, -0.5748, 0.415, 0.6997, -0.5815, -0.09887, 0.798, -0.5945, 0.1734, 0.9578, 0.2294, -0.3336, -0.6895, -0.6428, 0.1544, -0.3428, -0.9266, -0.2058, -0.9494, 0.2373, -0.003057, 0.8692, -0.4944, -0.09232, 0.5083, -0.8562, 0.1544, -0.3428, -0.9266, -0.003057, 0.8692, -0.4944, 0.1544, -0.3428, -0.9266, 0.3262, 0.3656, -0.8717, -0.003057, 0.8692, -0.4944, -0.2987, 0.3571, -0.885, -0.09232, 0.5083, -0.8562, 0.3213, -0.8621, -0.3918, -0.09232, 0.5083, -0.8562, -0.2987, 0.3571, -0.885, 0.3213, -0.8621, -0.3918, -0.2987, 0.3571, -0.885, 0.6064, -0.5494, -0.5748, -0.2987, 0.3571, -0.885, -0.457, 0.1472, -0.8772, 0.6064, -0.5494, -0.5748, -0.457, 0.1472, -0.8772, 0.7845, -0.2695, -0.5586, 0.6064, -0.5494, -0.5748, -0.457, 0.1472, -0.8772, -0.4086, -0.09861, -0.9074, 0.7845, -0.2695, -0.5586, -0.4086, -0.09861, -0.9074, 0.8387, -0.02444, -0.544, 0.7845, -0.2695, -0.5586, -0.4086, -0.09861, -0.9074, 0.7832, 0.3006, -0.5442, 0.8387, -0.02444, -0.544, -0.4086, -0.09861, -0.9074, -0.2782, -0.3199, -0.9057, 0.7832, 0.3006, -0.5442, -0.2782, -0.3199, -0.9057, 0.6574, 0.5008, -0.563, 0.7832, 0.3006, -0.5442, -0.2782, -0.3199, -0.9057, 0.415, 0.6997, -0.5815, 0.6574, 0.5008, -0.563, -0.2782, -0.3199, -0.9057, -0.006055, -0.4958, -0.8684, 0.415, 0.6997, -0.5815, -0.006055, -0.4958, -0.8684, -0.09887, 0.798, -0.5945, 0.415, 0.6997, -0.5815, -0.006055, -0.4958, -0.8684, -0.3864, 0.7392, -0.5516, -0.09887, 0.798, -0.5945, -0.006055, -0.4958, -0.8684, 0.2852, -0.3429, -0.895, -0.3864, 0.7392, -0.5516, 0.2852, -0.3429, -0.895, -0.6145, 0.5425, -0.5728, -0.3864, 0.7392, -0.5516, 0.2852, -0.3429, -0.895, -0.7798, 0.2746, -0.5626, -0.6145, 0.5425, -0.5728, 0.2852, -0.3429, -0.895, 0.4406, -0.133, -0.8878, -0.7798, 0.2746, -0.5626, 0.4406, -0.133, -0.8878, -0.8455, 0.02067, -0.5336, -0.7798, 0.2746, -0.5626, 0.4406, -0.133, -0.8878, 0.431, 0.1651, -0.8871, -0.8455, 0.02067, -0.5336, 0.431, 0.1651, -0.8871, -0.7942, -0.2851, -0.5367, -0.8455, 0.02067, -0.5336, 0.431, 0.1651, -0.8871, -0.652, -0.516, -0.5555, -0.7942, -0.2851, -0.5367, 0.431, 0.1651, -0.8871, 0.3262, 0.3656, -0.8717, -0.652, -0.516, -0.5555, 0.3262, 0.3656, -0.8717, -0.3336, -0.6895, -0.6428, -0.652, -0.516, -0.5555, 0.3262, 0.3656, -0.8717, 0.1544, -0.3428, -0.9266, -0.3336, -0.6895, -0.6428, 0.02164, -0.9992, -0.03226, 0.3213, -0.8621, -0.3918, 0.3513, -0.9178, 0.1851, 0.02164, -0.9992, -0.03226, 0.00522, -0.9989, -0.04692, 0.3213, -0.8621, -0.3918, 0.00522, -0.9989, -0.04692, 0.4212, -0.01107, -0.9069, 0.3213, -0.8621, -0.3918, 0.3513, -0.9178, 0.1851, -0.2058, -0.9494, 0.2373, 0.02164, -0.9992, -0.03226, 0.00522, -0.9989, -0.04692, -0.5347, 0.01912, -0.8449, 0.4212, -0.01107, -0.9069, -0.2058, -0.9494, 0.2373, -0.08796, -0.9948, -0.05219, 0.02164, -0.9992, -0.03226, 0.00522, -0.9989, -0.04692, -0.08796, -0.9948, -0.05219, -0.5347, 0.01912, -0.8449, -0.08796, -0.9948, -0.05219, 0.1544, -0.3428, -0.9266, -0.5347, 0.01912, -0.8449, 0.1544, -0.3428, -0.9266, -0.08796, -0.9948, -0.05219, -0.2058, -0.9494, 0.2373, -0.08796, -0.9948, -0.05219, 0.00522, -0.9989, -0.04692, 0.02164, -0.9992, -0.03226, -0.01573, -0.1006, -0.9948, -0.05124, 0.3469, -0.9365, -0.05247, 0.3636, -0.9301, -0.01573, -0.1006, -0.9948, 0.0, -0.2809, -0.9597, -0.05124, 0.3469, -0.9365, 0.4212, -0.01107, -0.9069, -0.5347, 0.01912, -0.8449, 0.3213, -0.8621, -0.3918, -0.5347, 0.01912, -0.8449, 0.1544, -0.3428, -0.9266, 0.3213, -0.8621, -0.3918])] * 3)])

# ---- objects
ob_item = bpy.data.objects.new('item', me_ball)

# ---- transforms, parenting, visibility, modifiers, constraints
ob_item.location = (0.0, 0.0, 0.0)
_vg = ob_item.vertex_groups.new(name='Monsterball')
_vg = ob_item.vertex_groups.new(name='Origin')
_vg = ob_item.vertex_groups.new(name='Ball')
_vg = ob_item.vertex_groups.new(name='loc_body')
_vg = ob_item.vertex_groups.new(name='Body')
_vg = ob_item.vertex_groups.new(name='Down')
_vg.add([0, 1, 2, 3, 4, 5, 6, 7, 8, 9, 10, 11, 12, 13, 14, 15, 16, 17, 18, 19, 20, 21, 22, 23, 24, 25, 26, 27, 28, 29, 30, 31, 32, 33, 57, 58, 59, 60, 61, 62, 63, 64, 65, 66, 67, 68, 69, 70, 71], 1.0, 'REPLACE')
_vg = ob_item.vertex_groups.new(name='Up')
_vg.add([34, 35, 36, 37, 38, 39, 40, 41, 42, 43, 44, 45, 46, 47, 48, 49, 50, 51, 52, 53, 54, 55, 56, 72, 73, 74, 75, 76, 77, 78, 79, 80, 81, 82, 83, 84, 85, 86, 87, 88, 89, 90, 91, 92, 93, 94, 95, 96, 97, 98, 99, 100, 101, 102, 103, 104, 105, 106, 107, 108, 109, 110], 1.0, 'REPLACE')
_vg = ob_item.vertex_groups.new(name='RepeatBall')
_m = ob_item.modifiers.new('Armature', 'ARMATURE')

# ---- collection membership
scene.collection.objects.link(ob_item)

# ---- scene / render settings (as saved in the file)
scene.frame_start = 1; scene.frame_end = 250; scene.frame_set(0)
scene.render.engine = 'BLENDER_EEVEE_NEXT'
bpy.context.view_layer.update()

# ---- added for rendering (the .blend has no active camera and no usable light): camera, sun
cam_auto = bpy.data.cameras.new('AutoCamera')
cam_auto.lens = 50.0
cam_auto.sensor_width = 36.0
cam_auto.clip_end = 1000.0
ob_auto_camera = bpy.data.objects.new('AutoCamera', cam_auto)
scene.collection.objects.link(ob_auto_camera)
ob_auto_camera.location = (9.57659, -11.3649, 10.7039)
ob_auto_camera.rotation_euler = (1.09748, -7.21219e-08, 0.694738)
scene.camera = ob_auto_camera
light_auto_sun = bpy.data.lights.new('AutoSun', 'SUN')
light_auto_sun.energy = 3.0
light_auto_sun.angle = 0.0523599
ob_auto_sun = bpy.data.objects.new('AutoSun', light_auto_sun)
scene.collection.objects.link(ob_auto_sun)
ob_auto_sun.rotation_euler = (0.872665, 0.174533, 0.523599)
bpy.context.view_layer.update()
